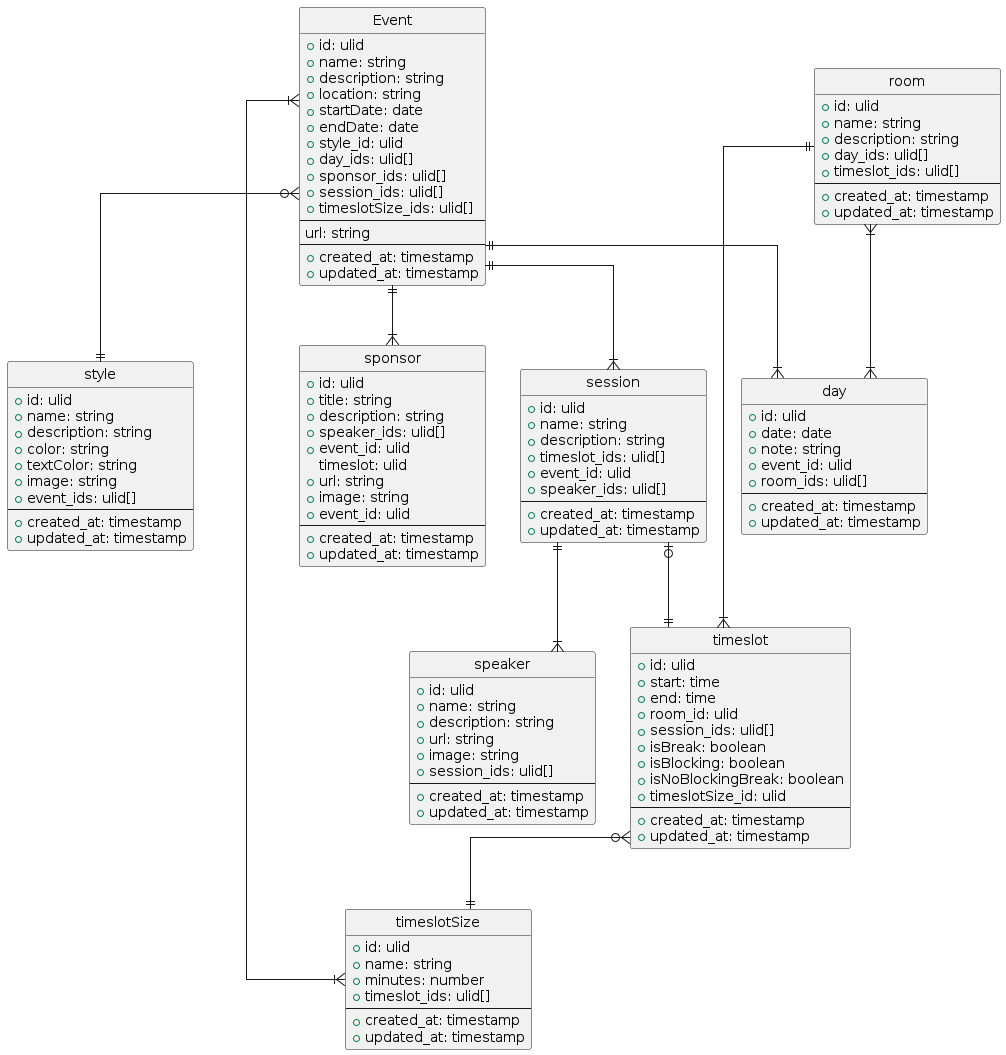

The diagram above was rendered by PlantUML. Its source (embedded in the PNG):
@startuml DatabaseModels

hide circle

skinparam linetype ortho

entity "Event" as e {
    + id: ulid
    + name: string
    + description: string
    + location: string
    + startDate: date
    + endDate: date
    + style_id: ulid
    + day_ids: ulid[]
    + sponsor_ids: ulid[]
    + session_ids: ulid[]
    + timeslotSize_ids: ulid[]
    --
    url: string
    --
    + created_at: timestamp
    + updated_at: timestamp
}

entity "style" as s {
    + id: ulid
    + name: string
    + description: string
    + color: string
    + textColor: string
    + image: string
    + event_ids: ulid[]
    --
    + created_at: timestamp
    + updated_at: timestamp
}

entity "day" as d {
    + id: ulid
    + date: date
    + note: string
    + event_id: ulid
    + room_ids: ulid[]
    --
    + created_at: timestamp
    + updated_at: timestamp
}

entity "room" as r {
    + id: ulid
    + name: string
    + description: string
    + day_ids: ulid[]
    + timeslot_ids: ulid[]
    --
    + created_at: timestamp
    + updated_at: timestamp
}

entity "timeslot" as t {
    + id: ulid
    + start: time
    + end: time
    + room_id: ulid
    + session_ids: ulid[]
    + isBreak: boolean
    + isBlocking: boolean
    + isNoBlockingBreak: boolean
    + timeslotSize_id: ulid
    --
    + created_at: timestamp
    + updated_at: timestamp
}

entity "timeslotSize" as ts {
    + id: ulid
    + name: string
    + minutes: number
    + timeslot_ids: ulid[]
    --
    + created_at: timestamp
    + updated_at: timestamp
}

entity "sponsor" as sp {
    + id: ulid
    + title: string
    + description: string
    + speaker_ids: ulid[]
    + event_id: ulid
    timeslot: ulid
    + url: string
    + image: string
    + event_id: ulid
    --
    + created_at: timestamp
    + updated_at: timestamp
}

entity "session" as se {
    + id: ulid
    + name: string
    + description: string
    + timeslot_ids: ulid[]
    + event_id: ulid
    + speaker_ids: ulid[]
    --
    + created_at: timestamp
    + updated_at: timestamp
}

entity "speaker" as spk {
    + id: ulid
    + name: string
    + description: string
    + url: string
    + image: string
    + session_ids: ulid[]
    --
    + created_at: timestamp
    + updated_at: timestamp
}

e }o--|| s
e ||--|{ d
r }|--|{ d
r ||--|{ t
t }o--|| ts
e ||--|{ sp
e }|--|{ ts
e ||--|{ se
se ||--|{ spk
se |o--|| t

@enduml